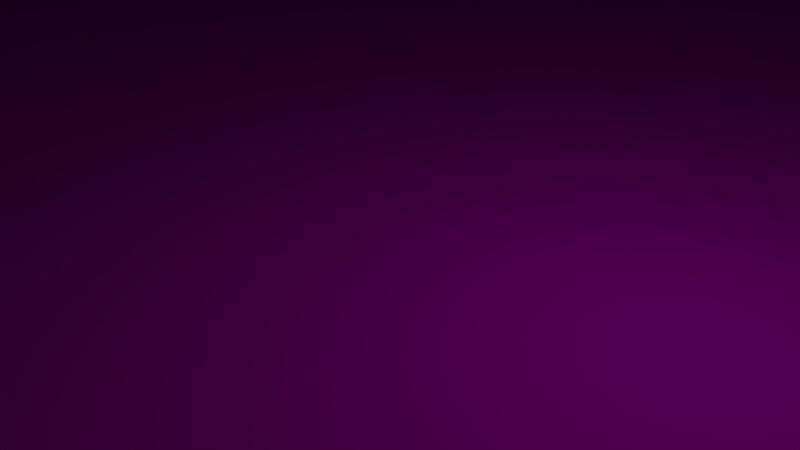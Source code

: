 # Source: Grass_Ramp_End_X2.blend  (saved by Blender 2.79.0; exported with 4.5.12 LTS)
import bpy
from mathutils import Matrix  # noqa: F401  (used for matrix-valued properties, if any)

bpy.ops.wm.read_factory_settings(use_empty=True)
scene = bpy.context.scene
scene.name = 'Scene'

# ---- collections
col_collection_1 = bpy.data.collections.new('Collection 1'); scene.collection.children.link(col_collection_1)

# ---- images (referenced by path relative to the original .blend; pixels are not part of the script)
import os
ASSET_DIR = os.environ.get("B2B_ASSET_DIR", "")  # directory of the original .blend (textures are referenced by path, not embedded)
HERE = os.path.dirname(os.path.abspath(__file__))  # packed textures are extracted next to this script under _unpacked/

def load_image(name, relpath, width, height, colorspace="sRGB"):
    """Load a texture the original file referenced (path relative to the .blend, or extracted next to this script)."""
    p = next((c for c in (os.path.join(HERE, relpath), os.path.join(ASSET_DIR, relpath)) if relpath and os.path.exists(c)), "")
    if p:
        img = bpy.data.images.load(p, check_existing=True)
        img.name = name
    else:  # same state as the original file: an image datablock whose file is absent (Cycles renders it pink)
        img = bpy.data.images.new(name, width, height)
        img.source = "FILE"
        img.filepath = "//" + (relpath or name)
    img.colorspace_settings.name = colorspace
    return img
img_modularracetrack_1_png_001 = load_image('ModularRacetrack_1.png.001', 'ModularRacetrack_1.png', 1024, 1024, 'sRGB')
img_tarmacalbedo_tif = load_image('TarmacAlbedo.tif', 'TarmacAlbedo.tif', 1024, 1024, 'sRGB')
img_whiteasphalt_jpg = load_image('whiteasphalt.jpg', 'whiteasphalt.jpg', 1024, 1024, 'sRGB')

# ---- materials (node trees are filled in below, after node groups)
mat_material_001 = bpy.data.materials.new('Material.001')
mat_material_001.alpha_threshold = 0.0
mat_material_001.roughness = 0.5
mat_material = bpy.data.materials.new('Material')
mat_material.alpha_threshold = 0.0
mat_material.roughness = 0.5
mat_material_002 = bpy.data.materials.new('Material.002')
mat_material_002.alpha_threshold = 0.0
mat_material_002.roughness = 0.5

# ---- material node trees
mat_material_001.use_nodes = True; mat_material_001.node_tree.nodes.clear()
_N = mat_material_001.node_tree.nodes; _L = mat_material_001.node_tree.links
n0 = _N.new('ShaderNodeOutputMaterial'); n0.name = 'Material Output'; n0.location = (300, 300)
n1 = _N.new('ShaderNodeBsdfDiffuse'); n1.name = 'Diffuse BSDF'; n1.location = (10, 300)
n2 = _N.new('ShaderNodeTexImage'); n2.name = 'Image Texture'; n2.location = (-180, 300)
n2.width = 140
n2.image = img_modularracetrack_1_png_001
_L.new(n1.outputs[0], n0.inputs[0])
_L.new(n2.outputs[0], n1.inputs[0])
n0.is_active_output = True
mat_material.use_nodes = True; mat_material.node_tree.nodes.clear()
_N = mat_material.node_tree.nodes; _L = mat_material.node_tree.links
n0 = _N.new('ShaderNodeOutputMaterial'); n0.name = 'Material Output'; n0.location = (300, 300)
n1 = _N.new('ShaderNodeBsdfDiffuse'); n1.name = 'Diffuse BSDF'; n1.location = (10, 300)
n2 = _N.new('ShaderNodeTexImage'); n2.name = 'Image Texture'; n2.location = (-180, 300)
n2.width = 140
n2.image = img_tarmacalbedo_tif
_L.new(n1.outputs[0], n0.inputs[0])
_L.new(n2.outputs[0], n1.inputs[0])
n0.is_active_output = True
mat_material_002.use_nodes = True; mat_material_002.node_tree.nodes.clear()
_N = mat_material_002.node_tree.nodes; _L = mat_material_002.node_tree.links
n0 = _N.new('ShaderNodeOutputMaterial'); n0.name = 'Material Output'; n0.location = (300, 300)
n1 = _N.new('ShaderNodeBsdfDiffuse'); n1.name = 'Diffuse BSDF'; n1.location = (10, 300)
n2 = _N.new('ShaderNodeTexImage'); n2.name = 'Image Texture'; n2.location = (-180, 300)
n2.width = 140
n2.image = img_whiteasphalt_jpg
_L.new(n1.outputs[0], n0.inputs[0])
_L.new(n2.outputs[0], n1.inputs[0])
n0.is_active_output = True

# ---- world
world_world = bpy.data.worlds.new('World'); scene.world = world_world
world_world.color = (0.05088, 0.05088, 0.05088)
world_world.use_sun_shadow = False
world_world.sun_shadow_jitter_overblur = 0.0
world_world.cycles.sampling_method = 'MANUAL'

# ---- cameras
cam_camera = bpy.data.cameras.new('Camera')
cam_camera.clip_end = 100.0
cam_camera.lens = 35.0
cam_camera.sensor_width = 32.0
cam_camera.sensor_height = 18.0
cam_camera.ortho_scale = 7.314
cam_camera.dof.focus_distance = 0.0

# ---- lights
light_lamp = bpy.data.lights.new('Lamp', 'POINT')
light_lamp.transmission_factor = 0.0
light_lamp.cutoff_distance = 30.0
light_lamp.energy = 100.0
light_lamp.shadow_buffer_clip_start = 1.001
light_lamp.shadow_soft_size = 0.1
light_lamp.shadow_maximum_resolution = 0.006
light_lamp.use_absolute_resolution = True

# ---- meshes
me_cube = bpy.data.meshes.new('Cube')
me_cube.from_pydata([(32.0, 32.0, 0.0), (32.0, -32.0, 0.0), (-32.0, -32.0, 0.0), (-32.0, 32.0, 0.0), (32.0, 32.0, 32.0), (32.0, -32.0, 16.0), (-32.0, -32.0, 16.0), (-32.0, 32.0, 32.0), (0.0, -32.0, 16.0), (-28.0, -32.0, 16.0), (28.0, -32.0, 16.0), (0.0, 32.0, 32.0), (-28.0, 32.0, 32.0), (28.0, 32.0, 32.0), (27.0, -32.0, 16.0), (-27.0, -32.0, 16.0), (27.0, 32.0, 32.0), (-27.0, 32.0, 32.0), (25.0, -32.0, 16.0), (-25.0, -32.0, 16.0), (25.0, 32.0, 32.0), (-25.0, 32.0, 32.0), (-28.0, 25.33, 31.84), (-32.0, 28.66, 31.96), (-32.0, 25.33, 31.84), (-32.0, 21.99, 31.63), (-32.0, 18.67, 31.35), (-32.0, 15.35, 30.98), (-32.0, 12.04, 30.53), (-32.0, 8.745, 29.99), (-32.0, 5.463, 29.38), (-32.0, 2.196, 28.69), (-32.0, -1.051, 27.91), (-32.0, -4.279, 27.06), (-32.0, -7.486, 26.13), (-32.0, -10.67, 25.12), (-32.0, -13.82, 24.03), (-32.0, -16.95, 22.86), (-32.0, -20.05, 21.62), (-32.0, -23.12, 20.3), (-32.0, -26.16, 18.91), (-32.0, -29.16, 17.44), (-28.0, 28.66, 31.96), (32.0, 21.99, 31.63), (32.0, 18.67, 31.35), (32.0, 15.35, 30.98), (32.0, 12.04, 30.53), (32.0, 8.745, 29.99), (32.0, 5.463, 29.38), (32.0, 2.196, 28.69), (32.0, -1.051, 27.91), (32.0, -4.279, 27.06), (32.0, -7.486, 26.13), (32.0, -10.67, 25.12), (32.0, -13.82, 24.03), (32.0, -16.95, 22.86), (32.0, -20.05, 21.62), (32.0, -23.12, 20.3), (32.0, -26.16, 18.91), (32.0, -29.16, 17.44), (32.0, 28.66, 31.96), (32.0, 25.33, 31.84), (28.0, 25.33, 31.84), (28.0, 28.66, 31.96), (28.0, -29.16, 17.44), (28.0, -26.16, 18.91), (28.0, -23.12, 20.3), (28.0, -20.05, 21.62), (28.0, -16.95, 22.86), (28.0, -13.82, 24.03), (28.0, -10.67, 25.12), (28.0, -7.486, 26.13), (28.0, -4.279, 27.06), (28.0, -1.051, 27.91), (28.0, 2.196, 28.69), (28.0, 5.463, 29.38), (28.0, 8.745, 29.99), (28.0, 12.04, 30.53), (28.0, 15.35, 30.98), (28.0, 18.67, 31.35), (28.0, 21.99, 31.63), (27.0, 21.99, 31.63), (27.0, 18.67, 31.35), (27.0, 15.35, 30.98), (27.0, 12.04, 30.53), (27.0, 8.745, 29.99), (27.0, 5.463, 29.38), (27.0, 2.196, 28.69), (27.0, -1.051, 27.91), (27.0, -4.279, 27.06), (27.0, -7.486, 26.13), (27.0, -10.67, 25.12), (27.0, -13.82, 24.03), (27.0, -16.95, 22.86), (27.0, -20.05, 21.62), (27.0, -23.12, 20.3), (27.0, -26.16, 18.91), (27.0, -29.16, 17.44), (27.0, 28.66, 31.96), (27.0, 25.33, 31.84), (25.0, 25.33, 31.84), (25.0, 28.66, 31.96), (25.0, -29.16, 17.44), (25.0, -26.16, 18.91), (25.0, -23.12, 20.3), (25.0, -20.05, 21.62), (25.0, -16.95, 22.86), (25.0, -13.82, 24.03), (25.0, -10.67, 25.12), (25.0, -7.486, 26.13), (25.0, -4.279, 27.06), (25.0, -1.051, 27.91), (25.0, 2.196, 28.69), (25.0, 5.463, 29.38), (25.0, 8.745, 29.99), (25.0, 12.04, 30.53), (25.0, 15.35, 30.98), (25.0, 18.67, 31.35), (25.0, 21.99, 31.63), (0.0, 21.99, 31.63), (0.0, 18.67, 31.35), (0.0, 15.35, 30.98), (0.0, 12.04, 30.53), (0.0, 8.745, 29.99), (0.0, 5.463, 29.38), (0.0, 2.196, 28.69), (0.0, -1.051, 27.91), (0.0, -4.279, 27.06), (0.0, -7.486, 26.13), (0.0, -10.67, 25.12), (0.0, -13.82, 24.03), (0.0, -16.95, 22.86), (0.0, -20.05, 21.62), (0.0, -23.12, 20.3), (0.0, -26.16, 18.91), (0.0, -29.16, 17.44), (0.0, 28.66, 31.96), (0.0, 25.33, 31.84), (-25.0, 25.33, 31.84), (-25.0, 28.66, 31.96), (-25.0, -29.16, 17.44), (-25.0, -26.16, 18.91), (-25.0, -23.12, 20.3), (-25.0, -20.05, 21.62), (-25.0, -16.95, 22.86), (-25.0, -13.82, 24.03), (-25.0, -10.67, 25.12), (-25.0, -7.486, 26.13), (-25.0, -4.279, 27.06), (-25.0, -1.051, 27.91), (-25.0, 2.196, 28.69), (-25.0, 5.463, 29.38), (-25.0, 8.745, 29.99), (-25.0, 12.04, 30.53), (-25.0, 15.35, 30.98), (-25.0, 18.67, 31.35), (-25.0, 21.99, 31.63), (-27.0, 21.99, 31.63), (-27.0, 18.67, 31.35), (-27.0, 15.35, 30.98), (-27.0, 12.04, 30.53), (-27.0, 8.745, 29.99), (-27.0, 5.463, 29.38), (-27.0, 2.196, 28.69), (-27.0, -1.051, 27.91), (-27.0, -4.279, 27.06), (-27.0, -7.486, 26.13), (-27.0, -10.67, 25.12), (-27.0, -13.82, 24.03), (-27.0, -16.95, 22.86), (-27.0, -20.05, 21.62), (-27.0, -23.12, 20.3), (-27.0, -26.16, 18.91), (-27.0, -29.16, 17.44), (-27.0, 28.66, 31.96), (-27.0, 25.33, 31.84), (-28.0, -29.16, 17.44), (-28.0, -26.16, 18.91), (-28.0, -23.12, 20.3), (-28.0, -20.05, 21.62), (-28.0, -16.95, 22.86), (-28.0, -13.82, 24.03), (-28.0, -10.67, 25.12), (-28.0, -7.486, 26.13), (-28.0, -4.279, 27.06), (-28.0, -1.051, 27.91), (-28.0, 2.196, 28.69), (-28.0, 5.463, 29.38), (-28.0, 8.745, 29.99), (-28.0, 12.04, 30.53), (-28.0, 15.35, 30.98), (-28.0, 18.67, 31.35), (-28.0, 21.99, 31.63)], [], [(0, 1, 2, 3), (41, 6, 9, 176), (1, 5, 10, 14, 18, 8, 19, 15, 9, 6, 2), (33, 34, 183, 184), (4, 0, 3, 7, 12, 17, 21, 11, 20, 16, 13), (40, 41, 176, 177), (34, 35, 182, 183), (35, 36, 181, 182), (39, 40, 177, 178), (36, 37, 180, 181), (38, 39, 178, 179), (37, 38, 179, 180), (32, 33, 184, 185), (31, 32, 185, 186), (187, 30, 31, 186), (187, 188, 29, 30), (189, 28, 29, 188), (189, 190, 27, 28), (190, 191, 26, 27), (191, 192, 25, 26), (192, 22, 24, 25), (42, 23, 24, 22), (175, 174, 42, 22), (175, 22, 192, 157), (157, 192, 191, 158), (158, 191, 190, 159), (159, 190, 189, 160), (161, 160, 189, 188), (161, 188, 187, 162), (163, 162, 187, 186), (163, 186, 185, 164), (164, 185, 184, 165), (165, 184, 183, 166), (166, 183, 182, 167), (167, 182, 181, 168), (168, 181, 180, 169), (169, 180, 179, 170), (170, 179, 178, 171), (171, 178, 177, 172), (172, 177, 176, 173), (140, 141, 172, 173), (141, 142, 171, 172), (142, 143, 170, 171), (143, 144, 169, 170), (144, 145, 168, 169), (145, 146, 167, 168), (146, 147, 166, 167), (147, 148, 165, 166), (148, 149, 164, 165), (149, 150, 163, 164), (150, 151, 162, 163), (151, 152, 161, 162), (160, 161, 152, 153), (159, 160, 153, 154), (158, 159, 154, 155), (157, 158, 155, 156), (157, 156, 138, 175), (174, 175, 138, 139), (136, 139, 138, 137), (119, 137, 138, 156), (119, 156, 155, 120), (120, 155, 154, 121), (121, 154, 153, 122), (122, 153, 152, 123), (151, 124, 123, 152), (150, 125, 124, 151), (149, 126, 125, 150), (148, 127, 126, 149), (147, 128, 127, 148), (146, 129, 128, 147), (145, 130, 129, 146), (144, 131, 130, 145), (143, 132, 131, 144), (142, 133, 132, 143), (141, 134, 133, 142), (140, 135, 134, 141), (102, 103, 134, 135), (103, 104, 133, 134), (104, 105, 132, 133), (105, 106, 131, 132), (106, 107, 130, 131), (107, 108, 129, 130), (108, 109, 128, 129), (109, 110, 127, 128), (110, 111, 126, 127), (111, 112, 125, 126), (112, 113, 124, 125), (113, 114, 123, 124), (114, 115, 122, 123), (115, 116, 121, 122), (116, 117, 120, 121), (117, 118, 119, 120), (100, 137, 119, 118), (100, 101, 136, 137), (98, 101, 100, 99), (81, 99, 100, 118), (81, 118, 117, 82), (82, 117, 116, 83), (83, 116, 115, 84), (84, 115, 114, 85), (85, 114, 113, 86), (86, 113, 112, 87), (87, 112, 111, 88), (88, 111, 110, 89), (89, 110, 109, 90), (90, 109, 108, 91), (91, 108, 107, 92), (92, 107, 106, 93), (93, 106, 105, 94), (94, 105, 104, 95), (95, 104, 103, 96), (96, 103, 102, 97), (64, 65, 96, 97), (65, 66, 95, 96), (66, 67, 94, 95), (67, 68, 93, 94), (68, 69, 92, 93), (69, 70, 91, 92), (70, 71, 90, 91), (71, 72, 89, 90), (72, 73, 88, 89), (73, 74, 87, 88), (74, 75, 86, 87), (75, 76, 85, 86), (76, 77, 84, 85), (77, 78, 83, 84), (78, 79, 82, 83), (79, 80, 81, 82), (62, 99, 81, 80), (62, 63, 98, 99), (63, 62, 61, 60), (80, 43, 61, 62), (43, 80, 79, 44), (78, 77, 46, 45), (44, 79, 78, 45), (46, 77, 76, 47), (47, 76, 75, 48), (48, 75, 74, 49), (49, 74, 73, 50), (50, 73, 72, 51), (51, 72, 71, 52), (52, 71, 70, 53), (53, 70, 69, 54), (54, 69, 68, 55), (55, 68, 67, 56), (56, 67, 66, 57), (57, 66, 65, 58), (58, 65, 64, 59), (5, 59, 64, 10), (10, 64, 97, 14), (14, 97, 102, 18), (18, 102, 135, 8), (8, 135, 140, 19), (19, 140, 173, 15), (15, 173, 176, 9), (12, 7, 23, 42), (17, 12, 42, 174), (21, 17, 174, 139), (11, 21, 139, 136), (20, 11, 136, 101), (16, 20, 101, 98), (13, 16, 98, 63), (4, 13, 63, 60), (50, 1, 0), (50, 0, 49), (49, 0, 48), (48, 0, 47), (47, 0, 46), (46, 0, 45), (45, 0, 44), (44, 0, 43), (61, 43, 0), (61, 0, 60), (0, 4, 60), (50, 51, 1), (5, 1, 59), (59, 1, 58), (58, 1, 57), (57, 1, 56), (56, 1, 55), (55, 1, 54), (54, 1, 53), (53, 1, 52), (52, 1, 51), (2, 32, 3), (31, 3, 32), (30, 3, 31), (29, 3, 30), (28, 3, 29), (27, 3, 28), (26, 3, 27), (25, 3, 26), (24, 3, 25), (23, 3, 24), (3, 23, 7), (6, 41, 2), (41, 40, 2), (39, 2, 40), (32, 2, 33), (33, 2, 34), (34, 2, 35), (35, 2, 36), (36, 2, 37), (37, 2, 38), (38, 2, 39)])
_uv = me_cube.uv_layers.new(name='UVMap')
_uv.uv.foreach_set('vector', [0.1667, 0.25, 0.25, 0.25, 0.25, 0.4962, 0.1667, 0.4962, 0.1667, 0.4918, 0.1667, 0.5038, 0.1615, 0.5038, 0.1615, 0.4918, 0.125, 0.5038, 0.1458, 0.5038, 0.1458, 0.5192, 0.1458, 0.523, 0.1458, 0.5307, 0.1458, 0.6269, 0.1458, 0.7231, 0.1458, 0.7308, 0.1458, 0.7346, 0.1458, 0.75, 0.125, 0.75, 0.1667, 0.39, 0.1667, 0.4028, 0.1615, 0.4028, 0.1615, 0.39, 0.1667, 0.4962, 0.2083, 0.4962, 0.2083, 0.7424, 0.1667, 0.7424, 0.1667, 0.727, 0.1667, 0.7232, 0.1667, 0.7155, 0.1667, 0.6193, 0.1667, 0.5231, 0.1667, 0.5154, 0.1667, 0.5116, 0.1667, 0.4793, 0.1667, 0.4918, 0.1615, 0.4918, 0.1615, 0.4793, 0.1667, 0.4028, 0.1667, 0.4157, 0.1615, 0.4157, 0.1615, 0.4028, 0.1667, 0.4157, 0.1667, 0.4285, 0.1615, 0.4285, 0.1615, 0.4157, 0.1667, 0.4666, 0.1667, 0.4793, 0.1615, 0.4793, 0.1615, 0.4666, 0.1667, 0.4285, 0.1667, 0.4412, 0.1615, 0.4412, 0.1615, 0.4285, 0.1667, 0.454, 0.1667, 0.4666, 0.1615, 0.4666, 0.1615, 0.454, 0.1667, 0.4412, 0.1667, 0.454, 0.1615, 0.454, 0.1615, 0.4412, 0.1667, 0.3772, 0.1667, 0.39, 0.1615, 0.39, 0.1615, 0.3772, 0.1667, 0.3643, 0.1667, 0.3772, 0.1615, 0.3772, 0.1615, 0.3643, 0.1615, 0.3515, 0.1667, 0.3515, 0.1667, 0.3643, 0.1615, 0.3643, 0.1615, 0.3515, 0.1615, 0.3387, 0.1667, 0.3387, 0.1667, 0.3515, 0.1615, 0.3259, 0.1667, 0.3259, 0.1667, 0.3387, 0.1615, 0.3387, 0.1615, 0.3259, 0.1615, 0.3131, 0.1667, 0.3131, 0.1667, 0.3259, 0.1615, 0.3131, 0.1615, 0.3004, 0.1667, 0.3004, 0.1667, 0.3131, 0.1615, 0.3004, 0.1615, 0.2877, 0.1667, 0.2877, 0.1667, 0.3004, 0.1615, 0.2877, 0.1615, 0.2751, 0.1667, 0.2751, 0.1667, 0.2877, 0.1615, 0.2625, 0.1667, 0.2625, 0.1667, 0.2751, 0.1615, 0.2751, 0.1602, 0.2751, 0.1602, 0.2625, 0.1615, 0.2625, 0.1615, 0.2751, 0.1602, 0.2751, 0.1615, 0.2751, 0.1615, 0.2877, 0.1602, 0.2877, 0.1602, 0.2877, 0.1615, 0.2877, 0.1615, 0.3004, 0.1602, 0.3004, 0.1602, 0.3004, 0.1615, 0.3004, 0.1615, 0.3131, 0.1602, 0.3131, 0.1602, 0.3131, 0.1615, 0.3131, 0.1615, 0.3259, 0.1602, 0.3259, 0.1602, 0.3387, 0.1602, 0.3259, 0.1615, 0.3259, 0.1615, 0.3387, 0.1602, 0.3387, 0.1615, 0.3387, 0.1615, 0.3515, 0.1602, 0.3515, 0.1602, 0.3643, 0.1602, 0.3515, 0.1615, 0.3515, 0.1615, 0.3643, 0.1602, 0.3643, 0.1615, 0.3643, 0.1615, 0.3772, 0.1602, 0.3772, 0.1602, 0.3772, 0.1615, 0.3772, 0.1615, 0.39, 0.1602, 0.39, 0.1602, 0.39, 0.1615, 0.39, 0.1615, 0.4028, 0.1602, 0.4028, 0.1602, 0.4028, 0.1615, 0.4028, 0.1615, 0.4157, 0.1602, 0.4157, 0.1602, 0.4157, 0.1615, 0.4157, 0.1615, 0.4285, 0.1602, 0.4285, 0.1602, 0.4285, 0.1615, 0.4285, 0.1615, 0.4412, 0.1602, 0.4412, 0.1602, 0.4412, 0.1615, 0.4412, 0.1615, 0.454, 0.1602, 0.454, 0.1602, 0.454, 0.1615, 0.454, 0.1615, 0.4666, 0.1602, 0.4666, 0.1602, 0.4666, 0.1615, 0.4666, 0.1615, 0.4793, 0.1602, 0.4793, 0.1602, 0.4793, 0.1615, 0.4793, 0.1615, 0.4918, 0.1602, 0.4918, 0.1576, 0.4918, 0.1576, 0.4793, 0.1602, 0.4793, 0.1602, 0.4918, 0.1576, 0.4793, 0.1576, 0.4666, 0.1602, 0.4666, 0.1602, 0.4793, 0.1576, 0.4666, 0.1576, 0.454, 0.1602, 0.454, 0.1602, 0.4666, 0.1576, 0.454, 0.1576, 0.4412, 0.1602, 0.4412, 0.1602, 0.454, 0.1576, 0.4412, 0.1576, 0.4285, 0.1602, 0.4285, 0.1602, 0.4412, 0.1576, 0.4285, 0.1576, 0.4157, 0.1602, 0.4157, 0.1602, 0.4285, 0.1576, 0.4157, 0.1576, 0.4028, 0.1602, 0.4028, 0.1602, 0.4157, 0.1576, 0.4028, 0.1576, 0.39, 0.1602, 0.39, 0.1602, 0.4028, 0.1576, 0.39, 0.1576, 0.3772, 0.1602, 0.3772, 0.1602, 0.39, 0.1576, 0.3772, 0.1576, 0.3643, 0.1602, 0.3643, 0.1602, 0.3772, 0.1576, 0.3643, 0.1576, 0.3515, 0.1602, 0.3515, 0.1602, 0.3643, 0.1576, 0.3515, 0.1576, 0.3387, 0.1602, 0.3387, 0.1602, 0.3515, 0.1602, 0.3259, 0.1602, 0.3387, 0.1576, 0.3387, 0.1576, 0.3259, 0.1602, 0.3131, 0.1602, 0.3259, 0.1576, 0.3259, 0.1576, 0.3131, 0.1602, 0.3004, 0.1602, 0.3131, 0.1576, 0.3131, 0.1576, 0.3004, 0.1602, 0.2877, 0.1602, 0.3004, 0.1576, 0.3004, 0.1576, 0.2877, 0.1602, 0.2877, 0.1576, 0.2877, 0.1576, 0.2751, 0.1602, 0.2751, 0.1602, 0.2625, 0.1602, 0.2751, 0.1576, 0.2751, 0.1576, 0.2625, 0.125, 0.2625, 0.1576, 0.2625, 0.1576, 0.2751, 0.125, 0.2751, 0.125, 0.2877, 0.125, 0.2751, 0.1576, 0.2751, 0.1576, 0.2877, 0.125, 0.2877, 0.1576, 0.2877, 0.1576, 0.3004, 0.125, 0.3004, 0.125, 0.3004, 0.1576, 0.3004, 0.1576, 0.3131, 0.125, 0.3131, 0.125, 0.3131, 0.1576, 0.3131, 0.1576, 0.3259, 0.125, 0.3259, 0.125, 0.3259, 0.1576, 0.3259, 0.1576, 0.3387, 0.125, 0.3387, 0.1576, 0.3515, 0.125, 0.3515, 0.125, 0.3387, 0.1576, 0.3387, 0.1576, 0.3643, 0.125, 0.3643, 0.125, 0.3515, 0.1576, 0.3515, 0.1576, 0.3772, 0.125, 0.3772, 0.125, 0.3643, 0.1576, 0.3643, 0.1576, 0.39, 0.125, 0.39, 0.125, 0.3772, 0.1576, 0.3772, 0.1576, 0.4028, 0.125, 0.4028, 0.125, 0.39, 0.1576, 0.39, 0.1576, 0.4157, 0.125, 0.4157, 0.125, 0.4028, 0.1576, 0.4028, 0.1576, 0.4285, 0.125, 0.4285, 0.125, 0.4157, 0.1576, 0.4157, 0.1576, 0.4412, 0.125, 0.4412, 0.125, 0.4285, 0.1576, 0.4285, 0.1576, 0.454, 0.125, 0.454, 0.125, 0.4412, 0.1576, 0.4412, 0.1576, 0.4666, 0.125, 0.4666, 0.125, 0.454, 0.1576, 0.454, 0.1576, 0.4793, 0.125, 0.4793, 0.125, 0.4666, 0.1576, 0.4666, 0.1576, 0.4918, 0.125, 0.4918, 0.125, 0.4793, 0.1576, 0.4793, 0.09245, 0.4918, 0.09245, 0.4793, 0.125, 0.4793, 0.125, 0.4918, 0.09245, 0.4793, 0.09245, 0.4666, 0.125, 0.4666, 0.125, 0.4793, 0.09245, 0.4666, 0.09245, 0.454, 0.125, 0.454, 0.125, 0.4666, 0.09245, 0.454, 0.09245, 0.4412, 0.125, 0.4412, 0.125, 0.454, 0.09245, 0.4412, 0.09245, 0.4285, 0.125, 0.4285, 0.125, 0.4412, 0.09245, 0.4285, 0.09245, 0.4157, 0.125, 0.4157, 0.125, 0.4285, 0.09245, 0.4157, 0.09245, 0.4028, 0.125, 0.4028, 0.125, 0.4157, 0.09245, 0.4028, 0.09245, 0.39, 0.125, 0.39, 0.125, 0.4028, 0.09245, 0.39, 0.09245, 0.3772, 0.125, 0.3772, 0.125, 0.39, 0.09245, 0.3772, 0.09245, 0.3643, 0.125, 0.3643, 0.125, 0.3772, 0.09245, 0.3643, 0.09245, 0.3515, 0.125, 0.3515, 0.125, 0.3643, 0.09245, 0.3515, 0.09245, 0.3387, 0.125, 0.3387, 0.125, 0.3515, 0.09245, 0.3387, 0.09245, 0.3259, 0.125, 0.3259, 0.125, 0.3387, 0.09245, 0.3259, 0.09245, 0.3131, 0.125, 0.3131, 0.125, 0.3259, 0.09245, 0.3131, 0.09245, 0.3004, 0.125, 0.3004, 0.125, 0.3131, 0.09245, 0.3004, 0.09245, 0.2877, 0.125, 0.2877, 0.125, 0.3004, 0.09245, 0.2751, 0.125, 0.2751, 0.125, 0.2877, 0.09245, 0.2877, 0.09245, 0.2751, 0.09245, 0.2625, 0.125, 0.2625, 0.125, 0.2751, 0.08984, 0.2625, 0.09245, 0.2625, 0.09245, 0.2751, 0.08984, 0.2751, 0.08984, 0.2877, 0.08984, 0.2751, 0.09245, 0.2751, 0.09245, 0.2877, 0.08984, 0.2877, 0.09245, 0.2877, 0.09245, 0.3004, 0.08984, 0.3004, 0.08984, 0.3004, 0.09245, 0.3004, 0.09245, 0.3131, 0.08984, 0.3131, 0.08984, 0.3131, 0.09245, 0.3131, 0.09245, 0.3259, 0.08984, 0.3259, 0.08984, 0.3259, 0.09245, 0.3259, 0.09245, 0.3387, 0.08984, 0.3387, 0.08984, 0.3387, 0.09245, 0.3387, 0.09245, 0.3515, 0.08984, 0.3515, 0.08984, 0.3515, 0.09245, 0.3515, 0.09245, 0.3643, 0.08984, 0.3643, 0.08984, 0.3643, 0.09245, 0.3643, 0.09245, 0.3772, 0.08984, 0.3772, 0.08984, 0.3772, 0.09245, 0.3772, 0.09245, 0.39, 0.08984, 0.39, 0.08984, 0.39, 0.09245, 0.39, 0.09245, 0.4028, 0.08984, 0.4028, 0.08984, 0.4028, 0.09245, 0.4028, 0.09245, 0.4157, 0.08984, 0.4157, 0.08984, 0.4157, 0.09245, 0.4157, 0.09245, 0.4285, 0.08984, 0.4285, 0.08984, 0.4285, 0.09245, 0.4285, 0.09245, 0.4412, 0.08984, 0.4412, 0.08984, 0.4412, 0.09245, 0.4412, 0.09245, 0.454, 0.08984, 0.454, 0.08984, 0.454, 0.09245, 0.454, 0.09245, 0.4666, 0.08984, 0.4666, 0.08984, 0.4666, 0.09245, 0.4666, 0.09245, 0.4793, 0.08984, 0.4793, 0.08984, 0.4793, 0.09245, 0.4793, 0.09245, 0.4918, 0.08984, 0.4918, 0.08854, 0.4918, 0.08854, 0.4793, 0.08984, 0.4793, 0.08984, 0.4918, 0.08854, 0.4793, 0.08854, 0.4666, 0.08984, 0.4666, 0.08984, 0.4793, 0.08854, 0.4666, 0.08854, 0.454, 0.08984, 0.454, 0.08984, 0.4666, 0.08854, 0.454, 0.08854, 0.4412, 0.08984, 0.4412, 0.08984, 0.454, 0.08854, 0.4412, 0.08854, 0.4285, 0.08984, 0.4285, 0.08984, 0.4412, 0.08854, 0.4285, 0.08854, 0.4157, 0.08984, 0.4157, 0.08984, 0.4285, 0.08854, 0.4157, 0.08854, 0.4028, 0.08984, 0.4028, 0.08984, 0.4157, 0.08854, 0.4028, 0.08854, 0.39, 0.08984, 0.39, 0.08984, 0.4028, 0.08854, 0.39, 0.08854, 0.3772, 0.08984, 0.3772, 0.08984, 0.39, 0.08854, 0.3772, 0.08854, 0.3643, 0.08984, 0.3643, 0.08984, 0.3772, 0.08854, 0.3643, 0.08854, 0.3515, 0.08984, 0.3515, 0.08984, 0.3643, 0.08854, 0.3515, 0.08854, 0.3387, 0.08984, 0.3387, 0.08984, 0.3515, 0.08854, 0.3387, 0.08854, 0.3259, 0.08984, 0.3259, 0.08984, 0.3387, 0.08854, 0.3259, 0.08854, 0.3131, 0.08984, 0.3131, 0.08984, 0.3259, 0.08854, 0.3131, 0.08854, 0.3004, 0.08984, 0.3004, 0.08984, 0.3131, 0.08854, 0.3004, 0.08854, 0.2877, 0.08984, 0.2877, 0.08984, 0.3004, 0.08854, 0.2751, 0.08984, 0.2751, 0.08984, 0.2877, 0.08854, 0.2877, 0.08854, 0.2751, 0.08854, 0.2625, 0.08984, 0.2625, 0.08984, 0.2751, 0.08854, 0.2625, 0.08854, 0.2751, 0.08333, 0.2751, 0.08333, 0.2625, 0.08854, 0.2877, 0.08333, 0.2877, 0.08333, 0.2751, 0.08854, 0.2751, 0.08333, 0.2877, 0.08854, 0.2877, 0.08854, 0.3004, 0.08333, 0.3004, 0.08854, 0.3131, 0.08854, 0.3259, 0.08333, 0.3259, 0.08333, 0.3131, 0.08333, 0.3004, 0.08854, 0.3004, 0.08854, 0.3131, 0.08333, 0.3131, 0.08333, 0.3259, 0.08854, 0.3259, 0.08854, 0.3387, 0.08333, 0.3387, 0.08333, 0.3387, 0.08854, 0.3387, 0.08854, 0.3515, 0.08333, 0.3515, 0.08333, 0.3515, 0.08854, 0.3515, 0.08854, 0.3643, 0.08333, 0.3643, 0.08333, 0.3643, 0.08854, 0.3643, 0.08854, 0.3772, 0.08333, 0.3772, 0.08333, 0.3772, 0.08854, 0.3772, 0.08854, 0.39, 0.08333, 0.39, 0.08333, 0.39, 0.08854, 0.39, 0.08854, 0.4028, 0.08333, 0.4028, 0.08333, 0.4028, 0.08854, 0.4028, 0.08854, 0.4157, 0.08333, 0.4157, 0.08333, 0.4157, 0.08854, 0.4157, 0.08854, 0.4285, 0.08333, 0.4285, 0.08333, 0.4285, 0.08854, 0.4285, 0.08854, 0.4412, 0.08333, 0.4412, 0.08333, 0.4412, 0.08854, 0.4412, 0.08854, 0.454, 0.08333, 0.454, 0.08333, 0.454, 0.08854, 0.454, 0.08854, 0.4666, 0.08333, 0.4666, 0.08333, 0.4666, 0.08854, 0.4666, 0.08854, 0.4793, 0.08333, 0.4793, 0.08333, 0.4793, 0.08854, 0.4793, 0.08854, 0.4918, 0.08333, 0.4918, 0.08333, 0.5038, 0.08333, 0.4918, 0.08854, 0.4918, 0.08854, 0.5038, 0.08854, 0.5038, 0.08854, 0.4918, 0.08984, 0.4918, 0.08984, 0.5038, 0.08984, 0.5038, 0.08984, 0.4918, 0.09245, 0.4918, 0.09245, 0.5038, 0.09245, 0.5038, 0.09245, 0.4918, 0.125, 0.4918, 0.125, 0.5038, 0.125, 0.5038, 0.125, 0.4918, 0.1576, 0.4918, 0.1576, 0.5038, 0.1576, 0.5038, 0.1576, 0.4918, 0.1602, 0.4918, 0.1602, 0.5038, 0.1602, 0.5038, 0.1602, 0.4918, 0.1615, 0.4918, 0.1615, 0.5038, 0.1615, 0.25, 0.1667, 0.25, 0.1667, 0.2625, 0.1615, 0.2625, 0.1602, 0.25, 0.1615, 0.25, 0.1615, 0.2625, 0.1602, 0.2625, 0.1576, 0.25, 0.1602, 0.25, 0.1602, 0.2625, 0.1576, 0.2625, 0.125, 0.25, 0.1576, 0.25, 0.1576, 0.2625, 0.125, 0.2625, 0.09245, 0.25, 0.125, 0.25, 0.125, 0.2625, 0.09245, 0.2625, 0.08984, 0.25, 0.09245, 0.25, 0.09245, 0.2625, 0.08984, 0.2625, 0.08854, 0.25, 0.08984, 0.25, 0.08984, 0.2625, 0.08854, 0.2625, 0.08333, 0.25, 0.08854, 0.25, 0.08854, 0.2625, 0.08333, 0.2625, 0.2137, 0.6153, 0.25, 0.4962, 0.25, 0.7424, 0.2137, 0.6153, 0.25, 0.7424, 0.2126, 0.6278, 0.2126, 0.6278, 0.25, 0.7424, 0.2117, 0.6403, 0.2117, 0.6403, 0.25, 0.7424, 0.2109, 0.653, 0.2109, 0.653, 0.25, 0.7424, 0.2103, 0.6656, 0.2103, 0.6656, 0.25, 0.7424, 0.2097, 0.6784, 0.2097, 0.6784, 0.25, 0.7424, 0.2092, 0.6911, 0.2092, 0.6911, 0.25, 0.7424, 0.2088, 0.7039, 0.2085, 0.7167, 0.2088, 0.7039, 0.25, 0.7424, 0.2085, 0.7167, 0.25, 0.7424, 0.2084, 0.7296, 0.25, 0.7424, 0.2083, 0.7424, 0.2084, 0.7296, 0.2137, 0.6153, 0.2148, 0.6029, 0.25, 0.4962, 0.2292, 0.4962, 0.25, 0.4962, 0.2273, 0.5071, 0.2273, 0.5071, 0.25, 0.4962, 0.2254, 0.5187, 0.2254, 0.5187, 0.25, 0.4962, 0.2236, 0.5304, 0.2236, 0.5304, 0.25, 0.4962, 0.2218, 0.5422, 0.2218, 0.5422, 0.25, 0.4962, 0.2202, 0.5541, 0.2202, 0.5541, 0.25, 0.4962, 0.2187, 0.5661, 0.2187, 0.5661, 0.25, 0.4962, 0.2173, 0.5783, 0.2173, 0.5783, 0.25, 0.4962, 0.216, 0.5905, 0.216, 0.5905, 0.25, 0.4962, 0.2148, 0.6029, 0.125, 0.75, 0.08865, 0.6309, 0.125, 0.5038, 0.08764, 0.6184, 0.125, 0.5038, 0.08865, 0.6309, 0.08674, 0.6059, 0.125, 0.5038, 0.08764, 0.6184, 0.08594, 0.5933, 0.125, 0.5038, 0.08674, 0.6059, 0.08525, 0.5806, 0.125, 0.5038, 0.08594, 0.5933, 0.08467, 0.5678, 0.125, 0.5038, 0.08525, 0.5806, 0.08418, 0.5551, 0.125, 0.5038, 0.08467, 0.5678, 0.08381, 0.5423, 0.125, 0.5038, 0.08418, 0.5551, 0.08355, 0.5295, 0.125, 0.5038, 0.08381, 0.5423, 0.08338, 0.5166, 0.125, 0.5038, 0.08355, 0.5295, 0.125, 0.5038, 0.08338, 0.5166, 0.08333, 0.5038, 0.1042, 0.75, 0.1023, 0.7391, 0.125, 0.75, 0.1023, 0.7391, 0.1004, 0.7275, 0.125, 0.75, 0.09857, 0.7158, 0.125, 0.75, 0.1004, 0.7275, 0.08865, 0.6309, 0.125, 0.75, 0.08976, 0.6434, 0.08976, 0.6434, 0.125, 0.75, 0.09098, 0.6557, 0.09098, 0.6557, 0.125, 0.75, 0.09229, 0.6679, 0.09229, 0.6679, 0.125, 0.75, 0.09371, 0.6801, 0.09371, 0.6801, 0.125, 0.75, 0.09523, 0.6921, 0.09523, 0.6921, 0.125, 0.75, 0.09685, 0.704, 0.09685, 0.704, 0.125, 0.75, 0.09857, 0.7158])
me_cube.materials.append(mat_material_001)
me_cube.materials.append(mat_material)
me_cube.materials.append(mat_material_002)
me_cube.use_remesh_preserve_volume = False
me_cube.use_remesh_preserve_attributes = False
me_cube.use_mirror_vertex_groups = False
me_cube.update()

# ---- objects
ob_cube = bpy.data.objects.new('Cube', me_cube)
ob_lamp = bpy.data.objects.new('Lamp', light_lamp)
ob_camera = bpy.data.objects.new('Camera', cam_camera)

# ---- transforms, parenting, visibility, modifiers, constraints
ob_cube.location = (0.0, 0.0, 0.0)
ob_cube.lock_rotations_4d = False
ob_cube.empty_display_type = 'ARROWS'
ob_cube.lineart.crease_threshold = 0.0
ob_lamp.location = (4.076, 1.005, 5.904)
ob_lamp.rotation_euler = (0.6503, 0.05522, 1.866)
ob_lamp.lock_rotations_4d = False
ob_lamp.empty_display_type = 'ARROWS'
ob_lamp.color = (0.0, 0.0, 0.0, 0.0)
ob_lamp.lineart.crease_threshold = 0.0
ob_camera.location = (7.481, -6.508, 5.344)
ob_camera.rotation_euler = (1.109, 0.0, 0.8149)
ob_camera.lock_rotations_4d = False
ob_camera.empty_display_type = 'ARROWS'
ob_camera.color = (0.0, 0.0, 0.0, 0.0)
ob_camera.display_type = 'WIRE'
ob_camera.lineart.crease_threshold = 0.0

# ---- collection membership
col_collection_1.objects.link(ob_cube)
col_collection_1.objects.link(ob_lamp)
col_collection_1.objects.link(ob_camera)

# ---- scene / render settings (as saved in the file)
scene.camera = ob_camera
scene.frame_start = 1; scene.frame_end = 250; scene.frame_set(1)
scene.render.engine = 'CYCLES'
scene.render.resolution_percentage = 50
scene.render.dither_intensity = 0.0
scene.cycles.use_denoising = False
scene.cycles.samples = 128
scene.cycles.sampling_pattern = 'TABULATED_SOBOL'
scene.cycles.light_sampling_threshold = 0.0
scene.cycles.use_adaptive_sampling = False
scene.cycles.use_light_tree = False
scene.cycles.blur_glossy = 0.0
scene.cycles.sample_clamp_indirect = 0.0
scene.view_settings.view_transform = 'Standard'
bpy.context.view_layer.update()
